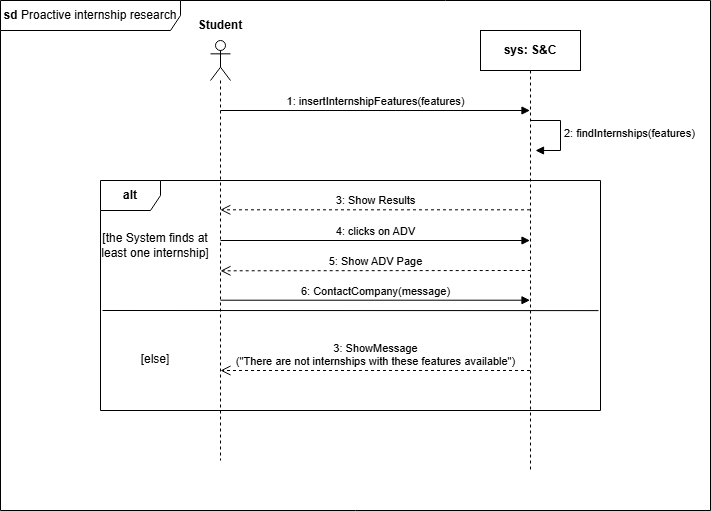

The diagram above was exported from draw.io. Its source (the exported page's mxGraphModel, read from the mxfile embedded in the PNG):
<mxGraphModel dx="1120" dy="426" grid="1" gridSize="10" guides="1" tooltips="1" connect="1" arrows="1" fold="1" page="1" pageScale="1" pageWidth="1169" pageHeight="827" math="0" shadow="0">
  <root>
    <mxCell id="cQJNzsO8eZ5WI8EqWA2D-0" />
    <mxCell id="cQJNzsO8eZ5WI8EqWA2D-1" parent="cQJNzsO8eZ5WI8EqWA2D-0" />
    <mxCell id="cQJNzsO8eZ5WI8EqWA2D-2" value="&lt;b&gt;sd&lt;/b&gt;&amp;nbsp;Proactive internship research" style="shape=umlFrame;whiteSpace=wrap;html=1;pointerEvents=0;width=180;height=30;" parent="cQJNzsO8eZ5WI8EqWA2D-1" vertex="1">
      <mxGeometry x="100" y="70" width="710" height="510" as="geometry" />
    </mxCell>
    <mxCell id="cQJNzsO8eZ5WI8EqWA2D-3" value="" style="shape=umlLifeline;perimeter=lifelinePerimeter;whiteSpace=wrap;html=1;container=1;dropTarget=0;collapsible=0;recursiveResize=0;outlineConnect=0;portConstraint=eastwest;newEdgeStyle={&quot;curved&quot;:0,&quot;rounded&quot;:0};participant=umlActor;" parent="cQJNzsO8eZ5WI8EqWA2D-1" vertex="1">
      <mxGeometry x="310" y="110" width="20" height="420" as="geometry" />
    </mxCell>
    <mxCell id="cQJNzsO8eZ5WI8EqWA2D-4" value="&lt;b&gt;Student&lt;/b&gt;" style="text;html=1;align=center;verticalAlign=middle;whiteSpace=wrap;rounded=0;" parent="cQJNzsO8eZ5WI8EqWA2D-1" vertex="1">
      <mxGeometry x="290" y="80" width="60" height="30" as="geometry" />
    </mxCell>
    <mxCell id="cQJNzsO8eZ5WI8EqWA2D-5" value="&lt;b&gt;sys: S&amp;amp;C&lt;/b&gt;" style="shape=umlLifeline;perimeter=lifelinePerimeter;whiteSpace=wrap;html=1;container=1;dropTarget=0;collapsible=0;recursiveResize=0;outlineConnect=0;portConstraint=eastwest;newEdgeStyle={&quot;curved&quot;:0,&quot;rounded&quot;:0};" parent="cQJNzsO8eZ5WI8EqWA2D-1" vertex="1">
      <mxGeometry x="580" y="100" width="100" height="440" as="geometry" />
    </mxCell>
    <mxCell id="cQJNzsO8eZ5WI8EqWA2D-6" value="1: insertInternshipFeatures(features)" style="html=1;verticalAlign=bottom;endArrow=block;curved=0;rounded=0;" parent="cQJNzsO8eZ5WI8EqWA2D-1" target="cQJNzsO8eZ5WI8EqWA2D-5" edge="1">
      <mxGeometry width="80" relative="1" as="geometry">
        <mxPoint x="320" y="180" as="sourcePoint" />
        <mxPoint x="400" y="180" as="targetPoint" />
      </mxGeometry>
    </mxCell>
    <mxCell id="cQJNzsO8eZ5WI8EqWA2D-7" value="2: findInternships(features)" style="html=1;align=left;spacingLeft=2;endArrow=block;rounded=0;edgeStyle=orthogonalEdgeStyle;curved=0;rounded=0;" parent="cQJNzsO8eZ5WI8EqWA2D-1" edge="1">
      <mxGeometry relative="1" as="geometry">
        <mxPoint x="630" y="190" as="sourcePoint" />
        <Array as="points">
          <mxPoint x="660" y="220" />
        </Array>
        <mxPoint x="635" y="220" as="targetPoint" />
      </mxGeometry>
    </mxCell>
    <mxCell id="cQJNzsO8eZ5WI8EqWA2D-8" value="&lt;b&gt;alt&lt;/b&gt;" style="shape=umlFrame;whiteSpace=wrap;html=1;pointerEvents=0;" parent="cQJNzsO8eZ5WI8EqWA2D-1" vertex="1">
      <mxGeometry x="200" y="250" width="500" height="230" as="geometry" />
    </mxCell>
    <mxCell id="cQJNzsO8eZ5WI8EqWA2D-9" value="[the System finds at least one internship]" style="text;html=1;align=center;verticalAlign=middle;whiteSpace=wrap;rounded=0;" parent="cQJNzsO8eZ5WI8EqWA2D-1" vertex="1">
      <mxGeometry x="200" y="300" width="110" height="30" as="geometry" />
    </mxCell>
    <mxCell id="cQJNzsO8eZ5WI8EqWA2D-10" value="3: Show Results" style="html=1;verticalAlign=bottom;endArrow=open;dashed=1;endSize=8;curved=0;rounded=0;" parent="cQJNzsO8eZ5WI8EqWA2D-1" source="cQJNzsO8eZ5WI8EqWA2D-5" edge="1">
      <mxGeometry relative="1" as="geometry">
        <mxPoint x="560" y="280" as="sourcePoint" />
        <mxPoint x="319.81034482758605" y="279.31" as="targetPoint" />
      </mxGeometry>
    </mxCell>
    <mxCell id="cQJNzsO8eZ5WI8EqWA2D-11" value="" style="endArrow=none;html=1;rounded=0;exitX=0.002;exitY=0.577;exitDx=0;exitDy=0;exitPerimeter=0;entryX=0.994;entryY=0.349;entryDx=0;entryDy=0;entryPerimeter=0;" parent="cQJNzsO8eZ5WI8EqWA2D-1" edge="1">
      <mxGeometry width="50" height="50" relative="1" as="geometry">
        <mxPoint x="201.98999999999992" y="379.99999999999994" as="sourcePoint" />
        <mxPoint x="698" y="380.11" as="targetPoint" />
      </mxGeometry>
    </mxCell>
    <mxCell id="cQJNzsO8eZ5WI8EqWA2D-12" value="3: ShowMessage&lt;div&gt;(&quot;There are not internships with these features available&quot;)&lt;/div&gt;" style="html=1;verticalAlign=bottom;endArrow=open;dashed=1;endSize=8;curved=0;rounded=0;" parent="cQJNzsO8eZ5WI8EqWA2D-1" edge="1">
      <mxGeometry relative="1" as="geometry">
        <mxPoint x="629.5" y="440" as="sourcePoint" />
        <mxPoint x="320.00034482758605" y="440" as="targetPoint" />
      </mxGeometry>
    </mxCell>
    <mxCell id="cQJNzsO8eZ5WI8EqWA2D-13" value="[else]" style="text;html=1;align=center;verticalAlign=middle;whiteSpace=wrap;rounded=0;" parent="cQJNzsO8eZ5WI8EqWA2D-1" vertex="1">
      <mxGeometry x="200" y="414" width="110" height="30" as="geometry" />
    </mxCell>
    <mxCell id="BZULyLp9Tsj5-A8umesu-0" value="4: clicks on ADV" style="html=1;verticalAlign=bottom;endArrow=block;curved=0;rounded=0;" parent="cQJNzsO8eZ5WI8EqWA2D-1" target="cQJNzsO8eZ5WI8EqWA2D-5" edge="1">
      <mxGeometry width="80" relative="1" as="geometry">
        <mxPoint x="320" y="310" as="sourcePoint" />
        <mxPoint x="400" y="310" as="targetPoint" />
      </mxGeometry>
    </mxCell>
    <mxCell id="BZULyLp9Tsj5-A8umesu-1" value="5: Show ADV Page" style="html=1;verticalAlign=bottom;endArrow=open;dashed=1;endSize=8;curved=0;rounded=0;" parent="cQJNzsO8eZ5WI8EqWA2D-1" edge="1">
      <mxGeometry relative="1" as="geometry">
        <mxPoint x="630.19" y="340" as="sourcePoint" />
        <mxPoint x="320.00034482758605" y="340.31" as="targetPoint" />
      </mxGeometry>
    </mxCell>
    <mxCell id="BZULyLp9Tsj5-A8umesu-2" value="6: ContactCompany(message)" style="html=1;verticalAlign=bottom;endArrow=block;curved=0;rounded=0;" parent="cQJNzsO8eZ5WI8EqWA2D-1" edge="1">
      <mxGeometry width="80" relative="1" as="geometry">
        <mxPoint x="320" y="369.71" as="sourcePoint" />
        <mxPoint x="629.5" y="369.71" as="targetPoint" />
      </mxGeometry>
    </mxCell>
  </root>
</mxGraphModel>